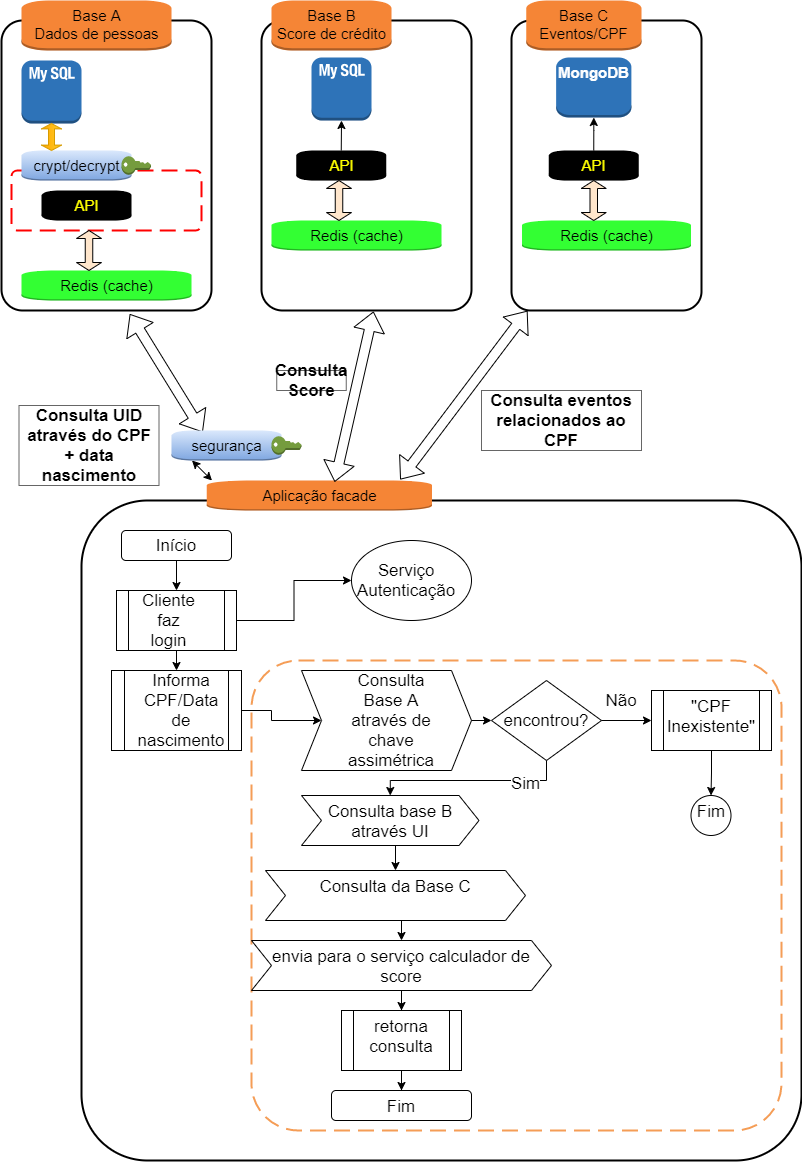

The diagram above was exported from draw.io. Its source (the exported page's mxGraphModel, read from the mxfile embedded in the PNG):
<mxGraphModel dx="648" dy="264" grid="1" gridSize="10" guides="1" tooltips="1" connect="1" arrows="1" fold="1" page="1" pageScale="1" pageWidth="827" pageHeight="1169" math="0" shadow="0">
  <root>
    <mxCell id="0" />
    <mxCell id="1" parent="0" />
    <mxCell id="183" value="" style="rounded=1;arcSize=10;dashed=1;strokeColor=#F59D56;fillColor=none;gradientColor=none;dashPattern=8 4;strokeWidth=2;fontFamily=Helvetica;fontSize=17;fontColor=#FFFFFF;align=center;verticalAlign=top;" parent="1" vertex="1">
      <mxGeometry x="270" y="670" width="530" height="470" as="geometry" />
    </mxCell>
    <mxCell id="57" value="" style="rounded=1;arcSize=10;dashed=0;fillColor=none;gradientColor=none;strokeWidth=2;fontFamily=Helvetica;fontSize=15;align=center;verticalAlign=top;" parent="1" vertex="1">
      <mxGeometry x="530" y="30" width="190" height="290" as="geometry" />
    </mxCell>
    <mxCell id="14" value="MongoDB" style="dashed=0;html=1;shape=mxgraph.aws3.instance;dashed=0;strokeColor=#001DBC;fontColor=#ffffff;fontStyle=1;fontFamily=Helvetica;verticalAlign=top;fontSize=15;fillColor=#2E73B8;" parent="1" vertex="1">
      <mxGeometry x="574.63" y="67" width="75.25" height="60" as="geometry" />
    </mxCell>
    <mxCell id="51" value="" style="rounded=1;arcSize=10;dashed=0;fillColor=none;gradientColor=none;strokeWidth=2;fontFamily=Helvetica;fontSize=15;align=center;verticalAlign=top;" parent="1" vertex="1">
      <mxGeometry x="20" y="30" width="210" height="290" as="geometry" />
    </mxCell>
    <mxCell id="52" value="Base A&lt;br&gt;Dados de pessoas" style="dashed=0;html=1;shape=mxgraph.aws3.instance;fillColor=#F58536;gradientColor=none;dashed=0;fontFamily=Helvetica;fontSize=15;align=center;verticalAlign=top;" parent="1" vertex="1">
      <mxGeometry x="40" y="10" width="150" height="50" as="geometry" />
    </mxCell>
    <mxCell id="53" value="" style="outlineConnect=0;dashed=0;verticalLabelPosition=bottom;verticalAlign=top;align=center;html=1;shape=mxgraph.aws3.mysql_db_instance_2;fillColor=#2E73B8;gradientColor=none;fontFamily=Helvetica;fontSize=15;" parent="1" vertex="1">
      <mxGeometry x="40" y="70" width="60" height="63" as="geometry" />
    </mxCell>
    <mxCell id="54" value="" style="rounded=1;arcSize=10;dashed=0;fillColor=none;gradientColor=none;strokeWidth=2;fontFamily=Helvetica;fontSize=15;align=center;verticalAlign=top;" parent="1" vertex="1">
      <mxGeometry x="280" y="30" width="210" height="290" as="geometry" />
    </mxCell>
    <mxCell id="55" value="Base B&lt;br&gt;Score de crédito" style="dashed=0;html=1;shape=mxgraph.aws3.instance;fillColor=#F58536;gradientColor=none;dashed=0;fontFamily=Helvetica;fontSize=15;align=center;verticalAlign=top;" parent="1" vertex="1">
      <mxGeometry x="290" y="10" width="120" height="50" as="geometry" />
    </mxCell>
    <mxCell id="56" value="" style="outlineConnect=0;dashed=0;verticalLabelPosition=bottom;verticalAlign=top;align=center;html=1;shape=mxgraph.aws3.mysql_db_instance_2;fillColor=#2E73B8;gradientColor=none;fontFamily=Helvetica;fontSize=15;" parent="1" vertex="1">
      <mxGeometry x="330" y="67" width="60" height="63" as="geometry" />
    </mxCell>
    <mxCell id="58" value="Base C&lt;br&gt;Eventos/CPF" style="dashed=0;html=1;shape=mxgraph.aws3.instance;fillColor=#F58536;gradientColor=none;dashed=0;fontFamily=Helvetica;fontSize=15;align=center;verticalAlign=top;" parent="1" vertex="1">
      <mxGeometry x="544.75" y="10" width="115.25" height="50" as="geometry" />
    </mxCell>
    <mxCell id="71" value="" style="group;fontColor=#FFFF00;" parent="1" vertex="1" connectable="0">
      <mxGeometry x="30" y="160" width="190" height="80" as="geometry" />
    </mxCell>
    <mxCell id="63" value="" style="rounded=1;arcSize=10;dashed=1;strokeColor=#ff0000;fillColor=none;gradientColor=none;dashPattern=8 4;strokeWidth=2;fontFamily=Helvetica;fontSize=15;align=center;verticalAlign=top;" parent="71" vertex="1">
      <mxGeometry y="20" width="190" height="60" as="geometry" />
    </mxCell>
    <mxCell id="60" value="API" style="dashed=0;html=1;shape=mxgraph.aws3.instance;gradientColor=none;dashed=0;fontFamily=Helvetica;fontSize=15;align=center;verticalAlign=top;fillColor=#000000;fontColor=#FFFF00;" parent="71" vertex="1">
      <mxGeometry x="30" y="40" width="90" height="30" as="geometry" />
    </mxCell>
    <mxCell id="64" value="crypt/decrypt" style="dashed=0;html=1;shape=mxgraph.aws3.instance;gradientColor=#7ea6e0;dashed=0;fontFamily=Helvetica;fontSize=15;align=center;verticalAlign=top;fillColor=#dae8fc;strokeColor=#6c8ebf;fontColor=#000000;" parent="71" vertex="1">
      <mxGeometry x="10" width="110" height="30" as="geometry" />
    </mxCell>
    <mxCell id="65" value="" style="outlineConnect=0;dashed=0;verticalLabelPosition=bottom;verticalAlign=top;align=center;html=1;shape=mxgraph.aws3.add_on;fillColor=#759C3E;gradientColor=none;fontFamily=Helvetica;fontSize=15;" parent="71" vertex="1">
      <mxGeometry x="110" y="5.75" width="29.5" height="18.5" as="geometry" />
    </mxCell>
    <mxCell id="72" value="" style="shape=doubleArrow;direction=south;whiteSpace=wrap;html=1;fontFamily=Helvetica;fontSize=15;fillColor=#ffcd28;align=center;verticalAlign=top;gradientColor=#ffa500;strokeColor=#d79b00;" parent="1" vertex="1">
      <mxGeometry x="60" y="133" width="20" height="27" as="geometry" />
    </mxCell>
    <mxCell id="190" style="edgeStyle=orthogonalEdgeStyle;rounded=0;orthogonalLoop=1;jettySize=auto;html=1;exitX=0.5;exitY=0;exitDx=0;exitDy=0;exitPerimeter=0;entryX=0.5;entryY=1;entryDx=0;entryDy=0;entryPerimeter=0;fontFamily=Helvetica;fontSize=17;fontColor=#FFFF00;" parent="1" source="81" target="56" edge="1">
      <mxGeometry relative="1" as="geometry" />
    </mxCell>
    <mxCell id="81" value="API" style="dashed=0;html=1;shape=mxgraph.aws3.instance;gradientColor=none;dashed=0;fontFamily=Helvetica;fontSize=15;align=center;verticalAlign=top;fillColor=#000000;fontColor=#FFFF00;" parent="1" vertex="1">
      <mxGeometry x="314.75" y="160" width="90" height="30" as="geometry" />
    </mxCell>
    <mxCell id="189" style="edgeStyle=orthogonalEdgeStyle;rounded=0;orthogonalLoop=1;jettySize=auto;html=1;exitX=0.5;exitY=0;exitDx=0;exitDy=0;exitPerimeter=0;fontFamily=Helvetica;fontSize=17;fontColor=#FFFF00;" parent="1" source="84" target="14" edge="1">
      <mxGeometry relative="1" as="geometry" />
    </mxCell>
    <mxCell id="84" value="API" style="dashed=0;html=1;shape=mxgraph.aws3.instance;gradientColor=none;dashed=0;fontFamily=Helvetica;fontSize=15;align=center;verticalAlign=top;fillColor=#000000;fontColor=#FFFF00;" parent="1" vertex="1">
      <mxGeometry x="567.25" y="160" width="90" height="30" as="geometry" />
    </mxCell>
    <mxCell id="86" value="Redis (cache)" style="dashed=0;html=1;shape=mxgraph.aws3.instance;dashed=0;fontFamily=Helvetica;fontSize=15;align=center;verticalAlign=top;strokeColor=#82b366;fillColor=#33FF33;fontColor=#000000;" parent="1" vertex="1">
      <mxGeometry x="40" y="280" width="170" height="30" as="geometry" />
    </mxCell>
    <mxCell id="87" value="" style="shape=doubleArrow;direction=south;whiteSpace=wrap;html=1;fontFamily=Helvetica;fontSize=15;fontColor=#000000;gradientColor=none;align=center;verticalAlign=top;fillColor=#FFE6CC;" parent="1" vertex="1">
      <mxGeometry x="95" y="240" width="25" height="40" as="geometry" />
    </mxCell>
    <mxCell id="88" value="Redis (cache)" style="dashed=0;html=1;shape=mxgraph.aws3.instance;dashed=0;fontFamily=Helvetica;fontSize=15;align=center;verticalAlign=top;strokeColor=#82b366;fillColor=#33FF33;fontColor=#000000;" parent="1" vertex="1">
      <mxGeometry x="290" y="230" width="170" height="30" as="geometry" />
    </mxCell>
    <mxCell id="89" value="" style="shape=doubleArrow;direction=south;whiteSpace=wrap;html=1;fontFamily=Helvetica;fontSize=15;fontColor=#000000;gradientColor=none;align=center;verticalAlign=top;fillColor=#FFE6CC;" parent="1" vertex="1">
      <mxGeometry x="345" y="190" width="25" height="40" as="geometry" />
    </mxCell>
    <mxCell id="90" value="Redis (cache)" style="dashed=0;html=1;shape=mxgraph.aws3.instance;dashed=0;fontFamily=Helvetica;fontSize=15;align=center;verticalAlign=top;strokeColor=#82b366;fillColor=#33FF33;fontColor=#000000;" parent="1" vertex="1">
      <mxGeometry x="540.5" y="230" width="169" height="30" as="geometry" />
    </mxCell>
    <mxCell id="91" value="" style="shape=doubleArrow;direction=south;whiteSpace=wrap;html=1;fontFamily=Helvetica;fontSize=15;fontColor=#000000;gradientColor=none;align=center;verticalAlign=top;fillColor=#FFE6CC;" parent="1" vertex="1">
      <mxGeometry x="599.75" y="190" width="25" height="40" as="geometry" />
    </mxCell>
    <mxCell id="92" value="" style="rounded=1;arcSize=10;dashed=0;fillColor=none;gradientColor=none;strokeWidth=2;fontFamily=Helvetica;fontSize=15;align=center;verticalAlign=top;" parent="1" vertex="1">
      <mxGeometry x="100" y="510" width="720" height="660" as="geometry" />
    </mxCell>
    <mxCell id="93" value="Aplicação facade" style="dashed=0;html=1;shape=mxgraph.aws3.instance;fillColor=#F58536;gradientColor=none;dashed=0;fontFamily=Helvetica;fontSize=15;align=center;verticalAlign=top;" parent="1" vertex="1">
      <mxGeometry x="225.25" y="490" width="225.25" height="30" as="geometry" />
    </mxCell>
    <mxCell id="94" value="" style="shape=flexArrow;endArrow=classic;startArrow=classic;html=1;fontFamily=Helvetica;fontSize=15;fontColor=#000000;entryX=0.611;entryY=1.012;entryDx=0;entryDy=0;entryPerimeter=0;exitX=0.284;exitY=0.06;exitDx=0;exitDy=0;exitPerimeter=0;" parent="1" source="110" target="51" edge="1">
      <mxGeometry width="100" height="100" relative="1" as="geometry">
        <mxPoint x="210" y="430" as="sourcePoint" />
        <mxPoint x="160" y="330" as="targetPoint" />
      </mxGeometry>
    </mxCell>
    <mxCell id="95" value="Consulta UID&lt;br&gt;através do CPF + data nascimento" style="text;html=1;strokeColor=#666666;align=center;verticalAlign=middle;whiteSpace=wrap;rounded=0;fontFamily=Helvetica;fontSize=17;gradientColor=#b3b3b3;fontStyle=1" parent="1" vertex="1">
      <mxGeometry x="37.5" y="415" width="140" height="80" as="geometry" />
    </mxCell>
    <mxCell id="99" value="" style="shape=flexArrow;endArrow=classic;startArrow=classic;html=1;fontFamily=Helvetica;fontSize=17;fontColor=#000000;exitX=0.568;exitY=0.047;exitDx=0;exitDy=0;exitPerimeter=0;" parent="1" source="93" edge="1">
      <mxGeometry width="100" height="100" relative="1" as="geometry">
        <mxPoint x="360" y="440" as="sourcePoint" />
        <mxPoint x="392" y="321" as="targetPoint" />
      </mxGeometry>
    </mxCell>
    <mxCell id="100" value="Consulta Score" style="text;html=1;strokeColor=#666666;align=center;verticalAlign=middle;whiteSpace=wrap;rounded=0;fontFamily=Helvetica;fontSize=17;gradientColor=#b3b3b3;fontStyle=1" parent="1" vertex="1">
      <mxGeometry x="295.25" y="380" width="69.5" height="20" as="geometry" />
    </mxCell>
    <mxCell id="101" value="" style="shape=flexArrow;endArrow=classic;startArrow=classic;html=1;fontFamily=Helvetica;fontSize=17;fontColor=#000000;exitX=0.859;exitY=-0.033;exitDx=0;exitDy=0;exitPerimeter=0;entryX=0.084;entryY=1.001;entryDx=0;entryDy=0;entryPerimeter=0;" parent="1" source="93" target="57" edge="1">
      <mxGeometry width="100" height="100" relative="1" as="geometry">
        <mxPoint x="430" y="460" as="sourcePoint" />
        <mxPoint x="530" y="360" as="targetPoint" />
      </mxGeometry>
    </mxCell>
    <mxCell id="102" value="Consulta eventos relacionados ao CPF" style="text;html=1;strokeColor=#666666;align=center;verticalAlign=middle;whiteSpace=wrap;rounded=0;fontFamily=Helvetica;fontSize=17;gradientColor=#b3b3b3;fontStyle=1" parent="1" vertex="1">
      <mxGeometry x="500" y="400" width="160" height="60" as="geometry" />
    </mxCell>
    <mxCell id="110" value="segurança" style="dashed=0;html=1;shape=mxgraph.aws3.instance;fillColor=#dae8fc;gradientColor=#7ea6e0;dashed=0;fontFamily=Helvetica;fontSize=15;align=center;verticalAlign=top;strokeColor=#6c8ebf;fontColor=#000000;" parent="1" vertex="1">
      <mxGeometry x="190" y="440" width="110" height="30" as="geometry" />
    </mxCell>
    <mxCell id="103" value="" style="outlineConnect=0;dashed=0;verticalLabelPosition=bottom;verticalAlign=top;align=center;html=1;shape=mxgraph.aws3.add_on;fillColor=#759C3E;gradientColor=none;fontFamily=Helvetica;fontSize=17;fontColor=#000000;" parent="1" vertex="1">
      <mxGeometry x="290" y="445.75" width="30" height="18.5" as="geometry" />
    </mxCell>
    <mxCell id="113" value="" style="endArrow=classic;startArrow=classic;html=1;fontFamily=Helvetica;fontSize=17;fontColor=#000000;" parent="1" edge="1">
      <mxGeometry width="50" height="50" relative="1" as="geometry">
        <mxPoint x="230.5" y="490" as="sourcePoint" />
        <mxPoint x="210.5" y="470" as="targetPoint" />
      </mxGeometry>
    </mxCell>
    <mxCell id="137" style="edgeStyle=orthogonalEdgeStyle;rounded=0;orthogonalLoop=1;jettySize=auto;html=1;exitX=0.5;exitY=1;exitDx=0;exitDy=0;entryX=0.5;entryY=0;entryDx=0;entryDy=0;fontFamily=Helvetica;fontSize=17;fontColor=#FFFFFF;" parent="1" source="127" target="129" edge="1">
      <mxGeometry relative="1" as="geometry" />
    </mxCell>
    <mxCell id="127" value="" style="rounded=1;whiteSpace=wrap;html=1;fontFamily=Helvetica;fontSize=17;fontColor=#FFFFFF;gradientColor=none;align=center;verticalAlign=top;fillColor=none;" parent="1" vertex="1">
      <mxGeometry x="140" y="540" width="110" height="30" as="geometry" />
    </mxCell>
    <mxCell id="128" value="Início" style="text;html=1;strokeColor=none;fillColor=none;align=center;verticalAlign=middle;whiteSpace=wrap;rounded=0;fontFamily=Helvetica;fontSize=17;fontColor=#000000;" parent="1" vertex="1">
      <mxGeometry x="175" y="545" width="40" height="20" as="geometry" />
    </mxCell>
    <mxCell id="136" style="edgeStyle=orthogonalEdgeStyle;rounded=0;orthogonalLoop=1;jettySize=auto;html=1;exitX=1;exitY=0.5;exitDx=0;exitDy=0;fontFamily=Helvetica;fontSize=17;fontColor=#FFFFFF;" parent="1" source="129" target="135" edge="1">
      <mxGeometry relative="1" as="geometry" />
    </mxCell>
    <mxCell id="155" style="edgeStyle=orthogonalEdgeStyle;rounded=0;orthogonalLoop=1;jettySize=auto;html=1;exitX=0.5;exitY=1;exitDx=0;exitDy=0;entryX=0.5;entryY=0;entryDx=0;entryDy=0;fontFamily=Helvetica;fontSize=17;fontColor=#FFFFFF;" parent="1" source="129" target="154" edge="1">
      <mxGeometry relative="1" as="geometry" />
    </mxCell>
    <mxCell id="129" value="" style="shape=process;whiteSpace=wrap;html=1;backgroundOutline=1;fontFamily=Helvetica;fontSize=17;fontColor=#FFFFFF;fillColor=none;gradientColor=none;align=center;verticalAlign=top;" parent="1" vertex="1">
      <mxGeometry x="135" y="600" width="120" height="60" as="geometry" />
    </mxCell>
    <mxCell id="130" value="Cliente faz login" style="text;html=1;strokeColor=none;fillColor=none;align=center;verticalAlign=middle;whiteSpace=wrap;rounded=0;fontFamily=Helvetica;fontSize=17;fontColor=#000000;" parent="1" vertex="1">
      <mxGeometry x="160" y="620" width="55" height="20" as="geometry" />
    </mxCell>
    <mxCell id="133" value="Serviço Autenticação" style="text;html=1;strokeColor=none;fillColor=none;align=center;verticalAlign=middle;whiteSpace=wrap;rounded=0;fontFamily=Helvetica;fontSize=17;labelBackgroundColor=none;fontColor=#000000;" parent="1" vertex="1">
      <mxGeometry x="404.75" y="580" width="40" height="20" as="geometry" />
    </mxCell>
    <mxCell id="135" value="" style="ellipse;whiteSpace=wrap;html=1;fontFamily=Helvetica;fontSize=17;fontColor=#FFFFFF;fillColor=none;gradientColor=none;align=center;verticalAlign=top;labelBackgroundColor=none;" parent="1" vertex="1">
      <mxGeometry x="370" y="550" width="120" height="80" as="geometry" />
    </mxCell>
    <mxCell id="139" value="Informa CPF/Data de nascimento" style="text;html=1;strokeColor=none;fillColor=none;align=center;verticalAlign=middle;whiteSpace=wrap;rounded=0;fontFamily=Helvetica;fontSize=17;fontColor=#000000;" parent="1" vertex="1">
      <mxGeometry x="180" y="710" width="40" height="20" as="geometry" />
    </mxCell>
    <mxCell id="150" style="edgeStyle=orthogonalEdgeStyle;rounded=0;orthogonalLoop=1;jettySize=auto;html=1;exitX=1;exitY=0.5;exitDx=0;exitDy=0;entryX=0;entryY=0.5;entryDx=0;entryDy=0;fontFamily=Helvetica;fontSize=17;fontColor=#FFFFFF;" parent="1" source="141" target="148" edge="1">
      <mxGeometry relative="1" as="geometry" />
    </mxCell>
    <mxCell id="141" value="" style="shape=step;perimeter=stepPerimeter;whiteSpace=wrap;html=1;fixedSize=1;fontFamily=Helvetica;fontSize=17;fontColor=#FFFFFF;fillColor=none;gradientColor=none;align=center;verticalAlign=top;" parent="1" vertex="1">
      <mxGeometry x="320" y="680" width="170" height="100" as="geometry" />
    </mxCell>
    <mxCell id="142" value="Consulta Base A através de chave assimétrica" style="text;html=1;strokeColor=none;fillColor=none;align=center;verticalAlign=middle;whiteSpace=wrap;rounded=0;fontFamily=Helvetica;fontSize=17;fontColor=#000000;" parent="1" vertex="1">
      <mxGeometry x="390" y="720" width="40" height="20" as="geometry" />
    </mxCell>
    <mxCell id="169" style="edgeStyle=orthogonalEdgeStyle;rounded=0;orthogonalLoop=1;jettySize=auto;html=1;exitX=0.5;exitY=1;exitDx=0;exitDy=0;entryX=0.5;entryY=0;entryDx=0;entryDy=0;fontFamily=Helvetica;fontSize=17;fontColor=#FFFFFF;" parent="1" source="148" target="167" edge="1">
      <mxGeometry relative="1" as="geometry">
        <Array as="points">
          <mxPoint x="565" y="790" />
          <mxPoint x="409" y="790" />
        </Array>
      </mxGeometry>
    </mxCell>
    <mxCell id="181" value="Sim" style="edgeLabel;html=1;align=center;verticalAlign=middle;resizable=0;points=[];fontSize=17;fontFamily=Helvetica;fontColor=#000000;" parent="169" vertex="1" connectable="0">
      <mxGeometry x="-0.5562" y="2" relative="1" as="geometry">
        <mxPoint as="offset" />
      </mxGeometry>
    </mxCell>
    <mxCell id="192" style="edgeStyle=orthogonalEdgeStyle;rounded=0;orthogonalLoop=1;jettySize=auto;html=1;exitX=1;exitY=0.5;exitDx=0;exitDy=0;entryX=0;entryY=0.5;entryDx=0;entryDy=0;" parent="1" source="148" target="153" edge="1">
      <mxGeometry relative="1" as="geometry" />
    </mxCell>
    <mxCell id="148" value="" style="rhombus;whiteSpace=wrap;html=1;fontFamily=Helvetica;fontSize=17;fontColor=#FFFFFF;fillColor=none;gradientColor=none;align=center;verticalAlign=top;" parent="1" vertex="1">
      <mxGeometry x="510" y="690" width="110" height="80" as="geometry" />
    </mxCell>
    <mxCell id="149" value="encontrou?" style="text;html=1;strokeColor=none;fillColor=none;align=center;verticalAlign=middle;whiteSpace=wrap;rounded=0;fontFamily=Helvetica;fontSize=17;fontColor=#000000;" parent="1" vertex="1">
      <mxGeometry x="544.75" y="720" width="40" height="20" as="geometry" />
    </mxCell>
    <mxCell id="151" value="Não" style="text;html=1;strokeColor=none;fillColor=none;align=center;verticalAlign=middle;whiteSpace=wrap;rounded=0;fontFamily=Helvetica;fontSize=17;fontColor=#000000;" parent="1" vertex="1">
      <mxGeometry x="620" y="700" width="40" height="20" as="geometry" />
    </mxCell>
    <mxCell id="194" style="edgeStyle=orthogonalEdgeStyle;rounded=0;orthogonalLoop=1;jettySize=auto;html=1;exitX=0.5;exitY=1;exitDx=0;exitDy=0;entryX=0.5;entryY=0;entryDx=0;entryDy=0;" parent="1" source="153" target="160" edge="1">
      <mxGeometry relative="1" as="geometry" />
    </mxCell>
    <mxCell id="153" value="&quot;CPF Inexistente&quot;" style="shape=process;whiteSpace=wrap;html=1;backgroundOutline=1;fontFamily=Helvetica;fontSize=17;fillColor=none;gradientColor=none;align=center;verticalAlign=top;fontColor=#000000;" parent="1" vertex="1">
      <mxGeometry x="670" y="700" width="120" height="60" as="geometry" />
    </mxCell>
    <mxCell id="156" style="edgeStyle=orthogonalEdgeStyle;rounded=0;orthogonalLoop=1;jettySize=auto;html=1;exitX=1;exitY=0.5;exitDx=0;exitDy=0;entryX=0;entryY=0.5;entryDx=0;entryDy=0;fontFamily=Helvetica;fontSize=17;fontColor=#FFFFFF;" parent="1" source="154" target="141" edge="1">
      <mxGeometry relative="1" as="geometry" />
    </mxCell>
    <mxCell id="154" value="" style="shape=process;whiteSpace=wrap;html=1;backgroundOutline=1;fontFamily=Helvetica;fontSize=17;fontColor=#FFFFFF;fillColor=none;gradientColor=none;align=center;verticalAlign=top;" parent="1" vertex="1">
      <mxGeometry x="130" y="680" width="130" height="80" as="geometry" />
    </mxCell>
    <mxCell id="160" value="Fim" style="ellipse;whiteSpace=wrap;html=1;aspect=fixed;fontFamily=Helvetica;fontSize=17;fillColor=none;gradientColor=none;align=center;verticalAlign=top;fontColor=#000000;" parent="1" vertex="1">
      <mxGeometry x="709.5" y="805" width="40" height="40" as="geometry" />
    </mxCell>
    <mxCell id="182" style="edgeStyle=orthogonalEdgeStyle;rounded=0;orthogonalLoop=1;jettySize=auto;html=1;exitX=0.5;exitY=1;exitDx=0;exitDy=0;entryX=0.5;entryY=0;entryDx=0;entryDy=0;fontFamily=Helvetica;fontSize=17;fontColor=#FFFFFF;" parent="1" source="167" target="168" edge="1">
      <mxGeometry relative="1" as="geometry" />
    </mxCell>
    <mxCell id="167" value="Consulta base B através UI" style="shape=step;perimeter=stepPerimeter;whiteSpace=wrap;html=1;fixedSize=1;fontFamily=Helvetica;fontSize=17;fillColor=none;gradientColor=none;align=center;verticalAlign=top;fontColor=#000000;" parent="1" vertex="1">
      <mxGeometry x="320" y="805" width="177.5" height="50" as="geometry" />
    </mxCell>
    <mxCell id="175" style="edgeStyle=orthogonalEdgeStyle;rounded=0;orthogonalLoop=1;jettySize=auto;html=1;exitX=0.5;exitY=1;exitDx=0;exitDy=0;entryX=0.5;entryY=0;entryDx=0;entryDy=0;fontFamily=Helvetica;fontSize=17;fontColor=#FFFFFF;" parent="1" source="168" target="172" edge="1">
      <mxGeometry relative="1" as="geometry" />
    </mxCell>
    <mxCell id="168" value="Consulta da Base C" style="shape=step;perimeter=stepPerimeter;whiteSpace=wrap;html=1;fixedSize=1;fontFamily=Helvetica;fontSize=17;fillColor=none;gradientColor=none;align=center;verticalAlign=top;fontColor=#000000;" parent="1" vertex="1">
      <mxGeometry x="284" y="880" width="260" height="50" as="geometry" />
    </mxCell>
    <mxCell id="179" style="edgeStyle=orthogonalEdgeStyle;rounded=0;orthogonalLoop=1;jettySize=auto;html=1;exitX=0.5;exitY=1;exitDx=0;exitDy=0;fontFamily=Helvetica;fontSize=17;fontColor=#FFFFFF;" parent="1" source="172" target="176" edge="1">
      <mxGeometry relative="1" as="geometry" />
    </mxCell>
    <mxCell id="172" value="envia para o serviço calculador de score" style="shape=step;perimeter=stepPerimeter;whiteSpace=wrap;html=1;fixedSize=1;fontFamily=Helvetica;fontSize=17;fillColor=none;gradientColor=none;align=center;verticalAlign=top;fontColor=#000000;" parent="1" vertex="1">
      <mxGeometry x="270" y="950" width="300" height="50" as="geometry" />
    </mxCell>
    <mxCell id="180" style="edgeStyle=orthogonalEdgeStyle;rounded=0;orthogonalLoop=1;jettySize=auto;html=1;exitX=0.5;exitY=1;exitDx=0;exitDy=0;fontFamily=Helvetica;fontSize=17;fontColor=#FFFFFF;" parent="1" source="176" target="177" edge="1">
      <mxGeometry relative="1" as="geometry" />
    </mxCell>
    <mxCell id="176" value="retorna consulta" style="shape=process;whiteSpace=wrap;html=1;backgroundOutline=1;fontFamily=Helvetica;fontSize=17;fillColor=none;gradientColor=none;align=center;verticalAlign=top;fontColor=#000000;" parent="1" vertex="1">
      <mxGeometry x="360" y="1020" width="120" height="60" as="geometry" />
    </mxCell>
    <mxCell id="177" value="Fim" style="rounded=1;whiteSpace=wrap;html=1;fontFamily=Helvetica;fontSize=17;fillColor=none;gradientColor=none;align=center;verticalAlign=top;fontColor=#000000;" parent="1" vertex="1">
      <mxGeometry x="350" y="1100" width="140" height="30" as="geometry" />
    </mxCell>
    <mxCell id="185" style="edgeStyle=orthogonalEdgeStyle;rounded=0;orthogonalLoop=1;jettySize=auto;html=1;exitX=0.5;exitY=1;exitDx=0;exitDy=0;fontFamily=Helvetica;fontSize=17;fontColor=#000000;" parent="1" source="154" target="154" edge="1">
      <mxGeometry relative="1" as="geometry" />
    </mxCell>
  </root>
</mxGraphModel>